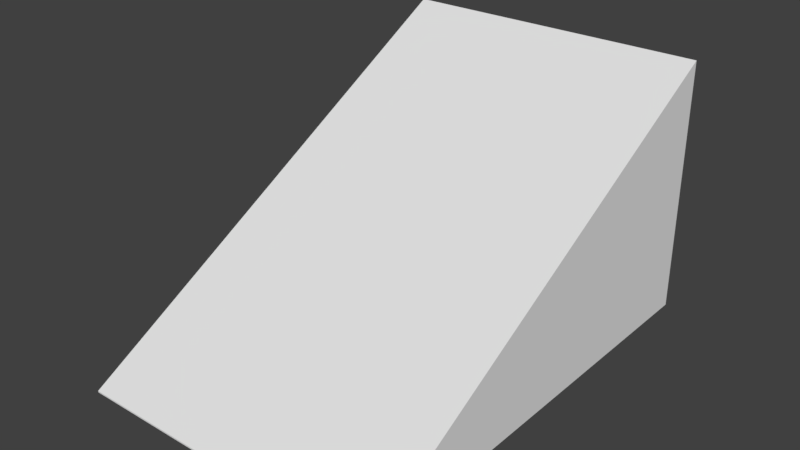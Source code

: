 # Source: steepRamp.blend  (saved by Blender 2.79.0; exported with 4.5.12 LTS)
import bpy
from mathutils import Matrix  # noqa: F401  (used for matrix-valued properties, if any)

bpy.ops.wm.read_factory_settings(use_empty=True)
scene = bpy.context.scene
scene.name = 'Scene'

# ---- collections
col_collection_1 = bpy.data.collections.new('Collection 1'); scene.collection.children.link(col_collection_1)

# ---- materials (node trees are filled in below, after node groups)
mat_material = bpy.data.materials.new('Material')
mat_material.alpha_threshold = 0.0
mat_material.use_transparent_shadow = False
mat_material.roughness = 0.5
mat_material.line_color = (0.0, 0.0, 0.0, 1.0)

# ---- material node trees

# ---- world
world_world = bpy.data.worlds.new('World'); scene.world = world_world
world_world.color = (0.05088, 0.05088, 0.05088)
world_world.use_sun_shadow = False
world_world.sun_shadow_jitter_overblur = 0.0
world_world.cycles.sampling_method = 'MANUAL'

# ---- meshes
me_cube = bpy.data.meshes.new('Cube')
me_cube.from_pydata([(1.0, 1.905, -1.0), (1.0, -1.0, -1.0), (-1.0, -1.0, -1.0), (-1.0, 1.905, -1.0), (1.0, 1.905, 0.6295), (1.0, -1.0, -0.99), (-1.0, -1.0, -0.99), (-1.0, 1.905, 0.6295)], [], [(0, 1, 2, 3), (4, 7, 6, 5), (0, 4, 5, 1), (1, 5, 6, 2), (2, 6, 7, 3), (4, 0, 3, 7)])
me_cube.materials.append(mat_material)
me_cube.use_remesh_preserve_volume = False
me_cube.use_remesh_preserve_attributes = False
me_cube.use_mirror_vertex_groups = False
me_cube.update()

# ---- objects
ob_cube = bpy.data.objects.new('Cube', me_cube)

# ---- transforms, parenting, visibility, modifiers, constraints
ob_cube.location = (0.0, 0.0, 0.0)
ob_cube.lock_rotations_4d = False
ob_cube.empty_display_type = 'ARROWS'
ob_cube.lineart.crease_threshold = 0.0

# ---- collection membership
col_collection_1.objects.link(ob_cube)

# ---- scene / render settings (as saved in the file)
scene.frame_start = 1; scene.frame_end = 250; scene.frame_set(1)
scene.render.engine = 'BLENDER_EEVEE_NEXT'
scene.render.resolution_percentage = 50
scene.render.dither_intensity = 0.0
scene.cycles.use_denoising = False
scene.cycles.samples = 128
scene.cycles.sampling_pattern = 'TABULATED_SOBOL'
scene.cycles.use_adaptive_sampling = False
scene.cycles.use_light_tree = False
scene.cycles.blur_glossy = 0.0
scene.cycles.sample_clamp_indirect = 0.0
scene.view_settings.view_transform = 'Standard'
bpy.context.view_layer.update()

# ---- added for rendering (the .blend has no active camera and no usable light): camera, sun
cam_auto = bpy.data.cameras.new('AutoCamera')
cam_auto.lens = 50.0
cam_auto.sensor_width = 36.0
cam_auto.clip_end = 1000.0
ob_auto_camera = bpy.data.objects.new('AutoCamera', cam_auto)
scene.collection.objects.link(ob_auto_camera)
ob_auto_camera.location = (3.59493, -3.86119, 2.69068)
ob_auto_camera.rotation_euler = (1.09748, -7.21219e-08, 0.694738)
scene.camera = ob_auto_camera
light_auto_sun = bpy.data.lights.new('AutoSun', 'SUN')
light_auto_sun.energy = 3.0
light_auto_sun.angle = 0.0523599
ob_auto_sun = bpy.data.objects.new('AutoSun', light_auto_sun)
scene.collection.objects.link(ob_auto_sun)
ob_auto_sun.rotation_euler = (0.872665, 0.174533, 0.523599)
bpy.context.view_layer.update()
